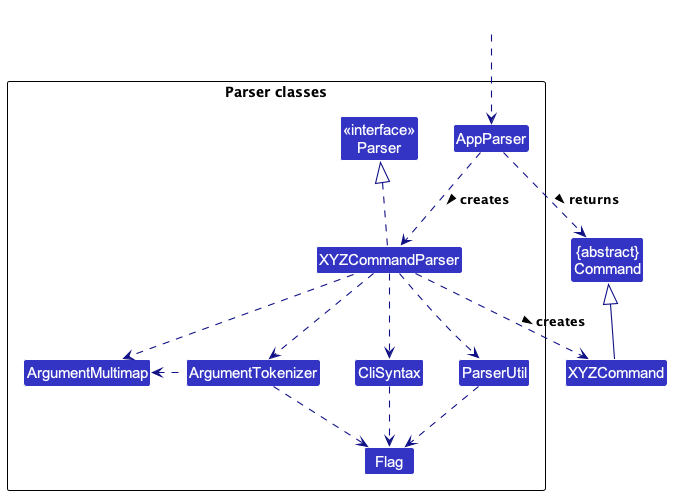

The diagram above was rendered by PlantUML. Its source (embedded in the PNG):
@startuml
!include style.puml
skinparam arrowThickness 1.1
skinparam arrowColor LOGIC_COLOR_T4
skinparam classBackgroundColor LOGIC_COLOR

Class "{abstract}\nCommand" as Command
Class XYZCommand

package "Parser classes"{
Class "<<interface>>\nParser" as Parser
Class AppParser
Class XYZCommandParser
Class CliSyntax
Class ParserUtil
Class ArgumentMultimap
Class ArgumentTokenizer
Class Flag
}

Class HiddenOutside #FFFFFF
HiddenOutside ..> AppParser

AppParser .down.> XYZCommandParser: creates >

XYZCommandParser ..> XYZCommand : creates >
AppParser ..> Command : returns >
XYZCommandParser .up.|> Parser
XYZCommandParser ..> ArgumentMultimap
XYZCommandParser ..> ArgumentTokenizer
ArgumentTokenizer .left.> ArgumentMultimap
XYZCommandParser ..> CliSyntax
CliSyntax ..> Flag
XYZCommandParser ..> ParserUtil
ParserUtil .down.> Flag
ArgumentTokenizer .down.> Flag
XYZCommand -up-|> Command
@enduml